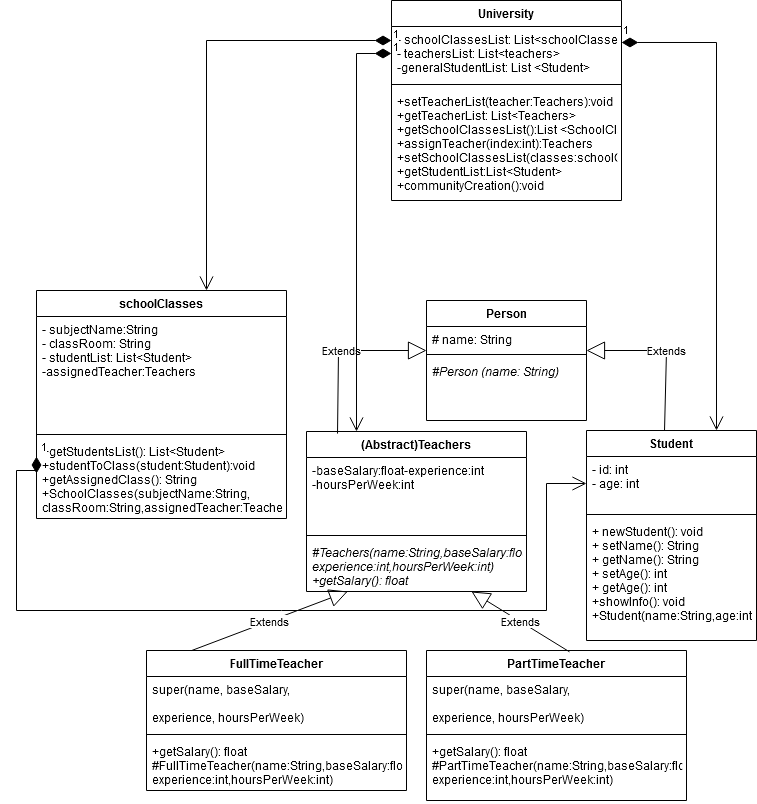

The diagram above was exported from draw.io. Its source (the exported page's mxGraphModel, read from the mxfile embedded in the PNG):
<mxGraphModel dx="1445" dy="1405" grid="1" gridSize="10" guides="1" tooltips="1" connect="1" arrows="1" fold="1" page="1" pageScale="1" pageWidth="850" pageHeight="1100" math="0" shadow="0">
  <root>
    <mxCell id="0" />
    <mxCell id="1" parent="0" />
    <mxCell id="5Z9yn803wzXrbbfWviQG-1" value="University" style="swimlane;fontStyle=1;align=center;verticalAlign=top;childLayout=stackLayout;horizontal=1;startSize=26;horizontalStack=0;resizeParent=1;resizeParentMax=0;resizeLast=0;collapsible=1;marginBottom=0;" parent="1" vertex="1">
      <mxGeometry x="325" y="-130" width="230" height="200" as="geometry" />
    </mxCell>
    <mxCell id="5Z9yn803wzXrbbfWviQG-2" value="- schoolClassesList: List&lt;schoolClasses&gt;&#10;- teachersList: List&lt;teachers&gt;&#10;-generalStudentList: List &lt;Student&gt;&#10;" style="text;strokeColor=none;fillColor=none;align=left;verticalAlign=top;spacingLeft=4;spacingRight=4;overflow=hidden;rotatable=0;points=[[0,0.5],[1,0.5]];portConstraint=eastwest;" parent="5Z9yn803wzXrbbfWviQG-1" vertex="1">
      <mxGeometry y="26" width="230" height="54" as="geometry" />
    </mxCell>
    <mxCell id="5Z9yn803wzXrbbfWviQG-3" value="" style="line;strokeWidth=1;fillColor=none;align=left;verticalAlign=middle;spacingTop=-1;spacingLeft=3;spacingRight=3;rotatable=0;labelPosition=right;points=[];portConstraint=eastwest;" parent="5Z9yn803wzXrbbfWviQG-1" vertex="1">
      <mxGeometry y="80" width="230" height="8" as="geometry" />
    </mxCell>
    <mxCell id="5Z9yn803wzXrbbfWviQG-4" value="+setTeacherList(teacher:Teachers):void&#10;+getTeacherList: List&lt;Teachers&gt;&#10;+getSchoolClassesList():List &lt;SchoolClasses&gt;&#10;+assignTeacher(index:int):Teachers&#10;+setSchoolClassesList(classes:schoolClasses) :void&#10;+getStudentList:List&lt;Student&gt;&#10;+communityCreation():void&#10;" style="text;strokeColor=none;fillColor=none;align=left;verticalAlign=top;spacingLeft=4;spacingRight=4;overflow=hidden;rotatable=0;points=[[0,0.5],[1,0.5]];portConstraint=eastwest;" parent="5Z9yn803wzXrbbfWviQG-1" vertex="1">
      <mxGeometry y="88" width="230" height="112" as="geometry" />
    </mxCell>
    <mxCell id="5Z9yn803wzXrbbfWviQG-9" value="(Abstract)Teachers" style="swimlane;fontStyle=1;align=center;verticalAlign=top;childLayout=stackLayout;horizontal=1;startSize=26;horizontalStack=0;resizeParent=1;resizeParentMax=0;resizeLast=0;collapsible=1;marginBottom=0;" parent="1" vertex="1">
      <mxGeometry x="240" y="301" width="220" height="160" as="geometry" />
    </mxCell>
    <mxCell id="5Z9yn803wzXrbbfWviQG-10" value="-baseSalary:float-experience:int&#10;-hoursPerWeek:int" style="text;strokeColor=none;fillColor=none;align=left;verticalAlign=top;spacingLeft=4;spacingRight=4;overflow=hidden;rotatable=0;points=[[0,0.5],[1,0.5]];portConstraint=eastwest;" parent="5Z9yn803wzXrbbfWviQG-9" vertex="1">
      <mxGeometry y="26" width="220" height="74" as="geometry" />
    </mxCell>
    <mxCell id="5Z9yn803wzXrbbfWviQG-11" value="" style="line;strokeWidth=1;fillColor=none;align=left;verticalAlign=middle;spacingTop=-1;spacingLeft=3;spacingRight=3;rotatable=0;labelPosition=right;points=[];portConstraint=eastwest;" parent="5Z9yn803wzXrbbfWviQG-9" vertex="1">
      <mxGeometry y="100" width="220" height="8" as="geometry" />
    </mxCell>
    <mxCell id="5Z9yn803wzXrbbfWviQG-12" value="#Teachers(name:String,baseSalary:float,&#10;experience:int,hoursPerWeek:int)&#10;+getSalary(): float&#10;" style="text;strokeColor=none;fillColor=none;align=left;verticalAlign=top;spacingLeft=4;spacingRight=4;overflow=hidden;rotatable=0;points=[[0,0.5],[1,0.5]];portConstraint=eastwest;fontStyle=2" parent="5Z9yn803wzXrbbfWviQG-9" vertex="1">
      <mxGeometry y="108" width="220" height="52" as="geometry" />
    </mxCell>
    <mxCell id="5Z9yn803wzXrbbfWviQG-13" value="Student" style="swimlane;fontStyle=1;align=center;verticalAlign=top;childLayout=stackLayout;horizontal=1;startSize=26;horizontalStack=0;resizeParent=1;resizeParentMax=0;resizeLast=0;collapsible=1;marginBottom=0;" parent="1" vertex="1">
      <mxGeometry x="520" y="300" width="170" height="210" as="geometry" />
    </mxCell>
    <mxCell id="5Z9yn803wzXrbbfWviQG-14" value="- id: int&#10;- age: int&#10;" style="text;strokeColor=none;fillColor=none;align=left;verticalAlign=top;spacingLeft=4;spacingRight=4;overflow=hidden;rotatable=0;points=[[0,0.5],[1,0.5]];portConstraint=eastwest;" parent="5Z9yn803wzXrbbfWviQG-13" vertex="1">
      <mxGeometry y="26" width="170" height="54" as="geometry" />
    </mxCell>
    <mxCell id="5Z9yn803wzXrbbfWviQG-15" value="" style="line;strokeWidth=1;fillColor=none;align=left;verticalAlign=middle;spacingTop=-1;spacingLeft=3;spacingRight=3;rotatable=0;labelPosition=right;points=[];portConstraint=eastwest;" parent="5Z9yn803wzXrbbfWviQG-13" vertex="1">
      <mxGeometry y="80" width="170" height="8" as="geometry" />
    </mxCell>
    <mxCell id="5Z9yn803wzXrbbfWviQG-16" value="+ newStudent(): void&#10;+ setName(): String&#10;+ getName(): String&#10;+ setAge(): int&#10;+ getAge(): int&#10;+showInfo(): void&#10;+Student(name:String,age:int)&#10;&#10;" style="text;strokeColor=none;fillColor=none;align=left;verticalAlign=top;spacingLeft=4;spacingRight=4;overflow=hidden;rotatable=0;points=[[0,0.5],[1,0.5]];portConstraint=eastwest;" parent="5Z9yn803wzXrbbfWviQG-13" vertex="1">
      <mxGeometry y="88" width="170" height="122" as="geometry" />
    </mxCell>
    <mxCell id="5Z9yn803wzXrbbfWviQG-17" value="Extends" style="endArrow=block;endSize=16;endFill=0;html=1;rounded=0;exitX=0.141;exitY=0.013;exitDx=0;exitDy=0;exitPerimeter=0;" parent="1" source="5Z9yn803wzXrbbfWviQG-9" edge="1">
      <mxGeometry width="160" relative="1" as="geometry">
        <mxPoint x="272" y="310" as="sourcePoint" />
        <mxPoint x="360" y="220" as="targetPoint" />
        <Array as="points">
          <mxPoint x="272" y="220" />
        </Array>
      </mxGeometry>
    </mxCell>
    <mxCell id="5Z9yn803wzXrbbfWviQG-19" value="Extends" style="endArrow=block;endSize=16;endFill=0;html=1;rounded=0;exitX=0.459;exitY=0;exitDx=0;exitDy=0;exitPerimeter=0;" parent="1" source="5Z9yn803wzXrbbfWviQG-13" edge="1">
      <mxGeometry width="160" relative="1" as="geometry">
        <mxPoint x="605" y="300" as="sourcePoint" />
        <mxPoint x="520" y="220" as="targetPoint" />
        <Array as="points">
          <mxPoint x="600" y="220" />
        </Array>
      </mxGeometry>
    </mxCell>
    <mxCell id="5Z9yn803wzXrbbfWviQG-20" value="schoolClasses" style="swimlane;fontStyle=1;align=center;verticalAlign=top;childLayout=stackLayout;horizontal=1;startSize=26;horizontalStack=0;resizeParent=1;resizeParentMax=0;resizeLast=0;collapsible=1;marginBottom=0;" parent="1" vertex="1">
      <mxGeometry x="-30" y="160" width="250" height="228" as="geometry" />
    </mxCell>
    <mxCell id="5Z9yn803wzXrbbfWviQG-21" value="- subjectName:String&#10;- classRoom: String&#10;- studentList: List&lt;Student&gt;&#10;-assignedTeacher:Teachers&#10;" style="text;strokeColor=none;fillColor=none;align=left;verticalAlign=top;spacingLeft=4;spacingRight=4;overflow=hidden;rotatable=0;points=[[0,0.5],[1,0.5]];portConstraint=eastwest;" parent="5Z9yn803wzXrbbfWviQG-20" vertex="1">
      <mxGeometry y="26" width="250" height="114" as="geometry" />
    </mxCell>
    <mxCell id="5Z9yn803wzXrbbfWviQG-22" value="" style="line;strokeWidth=1;fillColor=none;align=left;verticalAlign=middle;spacingTop=-1;spacingLeft=3;spacingRight=3;rotatable=0;labelPosition=right;points=[];portConstraint=eastwest;" parent="5Z9yn803wzXrbbfWviQG-20" vertex="1">
      <mxGeometry y="140" width="250" height="8" as="geometry" />
    </mxCell>
    <mxCell id="5Z9yn803wzXrbbfWviQG-23" value="+getStudentsList(): List&lt;Student&gt;&#10;+studentToClass(student:Student):void&#10;+getAssignedClass(): String&#10;+SchoolClasses(subjectName:String,&#10;classRoom:String,assignedTeacher:Teachers)&#10;&#10;&#10;&#10;" style="text;strokeColor=none;fillColor=none;align=left;verticalAlign=top;spacingLeft=4;spacingRight=4;overflow=hidden;rotatable=0;points=[[0,0.5],[1,0.5]];portConstraint=eastwest;" parent="5Z9yn803wzXrbbfWviQG-20" vertex="1">
      <mxGeometry y="148" width="250" height="80" as="geometry" />
    </mxCell>
    <mxCell id="qD3pu8DYilqJvUPGhhOX-1" value="Person" style="swimlane;fontStyle=1;align=center;verticalAlign=top;childLayout=stackLayout;horizontal=1;startSize=26;horizontalStack=0;resizeParent=1;resizeParentMax=0;resizeLast=0;collapsible=1;marginBottom=0;" parent="1" vertex="1">
      <mxGeometry x="360" y="170" width="160" height="120" as="geometry" />
    </mxCell>
    <mxCell id="qD3pu8DYilqJvUPGhhOX-2" value="# name: String" style="text;strokeColor=none;fillColor=none;align=left;verticalAlign=top;spacingLeft=4;spacingRight=4;overflow=hidden;rotatable=0;points=[[0,0.5],[1,0.5]];portConstraint=eastwest;" parent="qD3pu8DYilqJvUPGhhOX-1" vertex="1">
      <mxGeometry y="26" width="160" height="24" as="geometry" />
    </mxCell>
    <mxCell id="qD3pu8DYilqJvUPGhhOX-3" value="" style="line;strokeWidth=1;fillColor=none;align=left;verticalAlign=middle;spacingTop=-1;spacingLeft=3;spacingRight=3;rotatable=0;labelPosition=right;points=[];portConstraint=eastwest;" parent="qD3pu8DYilqJvUPGhhOX-1" vertex="1">
      <mxGeometry y="50" width="160" height="8" as="geometry" />
    </mxCell>
    <mxCell id="qD3pu8DYilqJvUPGhhOX-4" value="#Person (name: String)" style="text;strokeColor=none;fillColor=none;align=left;verticalAlign=top;spacingLeft=4;spacingRight=4;overflow=hidden;rotatable=0;points=[[0,0.5],[1,0.5]];portConstraint=eastwest;fontStyle=2" parent="qD3pu8DYilqJvUPGhhOX-1" vertex="1">
      <mxGeometry y="58" width="160" height="62" as="geometry" />
    </mxCell>
    <mxCell id="qD3pu8DYilqJvUPGhhOX-5" value="1" style="endArrow=open;html=1;endSize=12;startArrow=diamondThin;startSize=14;startFill=1;edgeStyle=orthogonalEdgeStyle;align=left;verticalAlign=bottom;rounded=0;exitX=1;exitY=0.296;exitDx=0;exitDy=0;exitPerimeter=0;" parent="1" source="5Z9yn803wzXrbbfWviQG-2" target="5Z9yn803wzXrbbfWviQG-13" edge="1">
      <mxGeometry x="-1" y="3" relative="1" as="geometry">
        <mxPoint x="345" y="80" as="sourcePoint" />
        <mxPoint x="710" y="360" as="targetPoint" />
        <Array as="points">
          <mxPoint x="650" y="-88" />
        </Array>
      </mxGeometry>
    </mxCell>
    <mxCell id="qD3pu8DYilqJvUPGhhOX-6" value="1" style="endArrow=open;html=1;endSize=12;startArrow=diamondThin;startSize=14;startFill=1;edgeStyle=orthogonalEdgeStyle;align=left;verticalAlign=bottom;rounded=0;exitX=0;exitY=0.5;exitDx=0;exitDy=0;" parent="1" source="5Z9yn803wzXrbbfWviQG-2" target="5Z9yn803wzXrbbfWviQG-9" edge="1">
      <mxGeometry x="-1" y="3" relative="1" as="geometry">
        <mxPoint x="280" y="170" as="sourcePoint" />
        <mxPoint x="250" y="310" as="targetPoint" />
        <Array as="points">
          <mxPoint x="290" y="-77" />
        </Array>
      </mxGeometry>
    </mxCell>
    <mxCell id="qD3pu8DYilqJvUPGhhOX-8" value="FullTimeTeacher" style="swimlane;fontStyle=1;align=center;verticalAlign=top;childLayout=stackLayout;horizontal=1;startSize=26;horizontalStack=0;resizeParent=1;resizeParentMax=0;resizeLast=0;collapsible=1;marginBottom=0;" parent="1" vertex="1">
      <mxGeometry x="80" y="520" width="260" height="140" as="geometry" />
    </mxCell>
    <mxCell id="qD3pu8DYilqJvUPGhhOX-9" value="super(name, baseSalary, &#10;&#10;experience, hoursPerWeek)" style="text;strokeColor=none;fillColor=none;align=left;verticalAlign=top;spacingLeft=4;spacingRight=4;overflow=hidden;rotatable=0;points=[[0,0.5],[1,0.5]];portConstraint=eastwest;" parent="qD3pu8DYilqJvUPGhhOX-8" vertex="1">
      <mxGeometry y="26" width="260" height="54" as="geometry" />
    </mxCell>
    <mxCell id="qD3pu8DYilqJvUPGhhOX-10" value="" style="line;strokeWidth=1;fillColor=none;align=left;verticalAlign=middle;spacingTop=-1;spacingLeft=3;spacingRight=3;rotatable=0;labelPosition=right;points=[];portConstraint=eastwest;" parent="qD3pu8DYilqJvUPGhhOX-8" vertex="1">
      <mxGeometry y="80" width="260" height="8" as="geometry" />
    </mxCell>
    <mxCell id="qD3pu8DYilqJvUPGhhOX-11" value="+getSalary(): float&#10;#FullTimeTeacher(name:String,baseSalary:float,&#10;experience:int,hoursPerWeek:int)" style="text;strokeColor=none;fillColor=none;align=left;verticalAlign=top;spacingLeft=4;spacingRight=4;overflow=hidden;rotatable=0;points=[[0,0.5],[1,0.5]];portConstraint=eastwest;" parent="qD3pu8DYilqJvUPGhhOX-8" vertex="1">
      <mxGeometry y="88" width="260" height="52" as="geometry" />
    </mxCell>
    <mxCell id="qD3pu8DYilqJvUPGhhOX-12" value="PartTimeTeacher" style="swimlane;fontStyle=1;align=center;verticalAlign=top;childLayout=stackLayout;horizontal=1;startSize=26;horizontalStack=0;resizeParent=1;resizeParentMax=0;resizeLast=0;collapsible=1;marginBottom=0;" parent="1" vertex="1">
      <mxGeometry x="360" y="520" width="260" height="150" as="geometry" />
    </mxCell>
    <mxCell id="qD3pu8DYilqJvUPGhhOX-13" value="super(name, baseSalary, &#10;&#10;experience, hoursPerWeek)" style="text;strokeColor=none;fillColor=none;align=left;verticalAlign=top;spacingLeft=4;spacingRight=4;overflow=hidden;rotatable=0;points=[[0,0.5],[1,0.5]];portConstraint=eastwest;" parent="qD3pu8DYilqJvUPGhhOX-12" vertex="1">
      <mxGeometry y="26" width="260" height="54" as="geometry" />
    </mxCell>
    <mxCell id="qD3pu8DYilqJvUPGhhOX-14" value="" style="line;strokeWidth=1;fillColor=none;align=left;verticalAlign=middle;spacingTop=-1;spacingLeft=3;spacingRight=3;rotatable=0;labelPosition=right;points=[];portConstraint=eastwest;" parent="qD3pu8DYilqJvUPGhhOX-12" vertex="1">
      <mxGeometry y="80" width="260" height="8" as="geometry" />
    </mxCell>
    <mxCell id="qD3pu8DYilqJvUPGhhOX-15" value="+getSalary(): float&#10;#PartTimeTeacher(name:String,baseSalary:float,&#10;experience:int,hoursPerWeek:int)&#10;&#10;&#10;" style="text;strokeColor=none;fillColor=none;align=left;verticalAlign=top;spacingLeft=4;spacingRight=4;overflow=hidden;rotatable=0;points=[[0,0.5],[1,0.5]];portConstraint=eastwest;" parent="qD3pu8DYilqJvUPGhhOX-12" vertex="1">
      <mxGeometry y="88" width="260" height="62" as="geometry" />
    </mxCell>
    <mxCell id="7UJC0qt8KEDfWMZpI93T-4" value="1" style="endArrow=open;html=1;endSize=12;startArrow=diamondThin;startSize=14;startFill=1;edgeStyle=orthogonalEdgeStyle;align=left;verticalAlign=bottom;rounded=0;" parent="1" source="5Z9yn803wzXrbbfWviQG-2" target="5Z9yn803wzXrbbfWviQG-20" edge="1">
      <mxGeometry x="-1" y="3" relative="1" as="geometry">
        <mxPoint x="320" y="60" as="sourcePoint" />
        <mxPoint x="500" y="40" as="targetPoint" />
        <Array as="points">
          <mxPoint x="140" y="-90" />
        </Array>
      </mxGeometry>
    </mxCell>
    <mxCell id="bOKII2jg7iaazdYQos9P-1" value="1" style="endArrow=open;html=1;endSize=12;startArrow=diamondThin;startSize=14;startFill=1;edgeStyle=orthogonalEdgeStyle;align=left;verticalAlign=bottom;rounded=0;exitX=0;exitY=0.225;exitDx=0;exitDy=0;exitPerimeter=0;" edge="1" parent="1" source="5Z9yn803wzXrbbfWviQG-23" target="5Z9yn803wzXrbbfWviQG-14">
      <mxGeometry x="-1" y="3" relative="1" as="geometry">
        <mxPoint x="-20" y="340" as="sourcePoint" />
        <mxPoint x="140" y="340" as="targetPoint" />
        <Array as="points">
          <mxPoint x="-50" y="340" />
          <mxPoint x="-50" y="480" />
          <mxPoint x="480" y="480" />
          <mxPoint x="480" y="353" />
        </Array>
      </mxGeometry>
    </mxCell>
    <mxCell id="7UJC0qt8KEDfWMZpI93T-2" value="Extends" style="endArrow=block;endSize=16;endFill=0;html=1;rounded=0;exitX=0.174;exitY=0;exitDx=0;exitDy=0;exitPerimeter=0;" parent="1" target="5Z9yn803wzXrbbfWviQG-12" edge="1" source="qD3pu8DYilqJvUPGhhOX-8">
      <mxGeometry width="160" relative="1" as="geometry">
        <mxPoint x="130" y="530" as="sourcePoint" />
        <mxPoint x="290" y="530" as="targetPoint" />
      </mxGeometry>
    </mxCell>
    <mxCell id="7UJC0qt8KEDfWMZpI93T-3" value="Extends" style="endArrow=block;endSize=16;endFill=0;html=1;rounded=0;entryX=0.75;entryY=1;entryDx=0;entryDy=0;exitX=0.55;exitY=0.009;exitDx=0;exitDy=0;exitPerimeter=0;" parent="1" target="5Z9yn803wzXrbbfWviQG-9" edge="1" source="qD3pu8DYilqJvUPGhhOX-12">
      <mxGeometry width="160" relative="1" as="geometry">
        <mxPoint x="470" y="540" as="sourcePoint" />
        <mxPoint x="630" y="540" as="targetPoint" />
      </mxGeometry>
    </mxCell>
  </root>
</mxGraphModel>